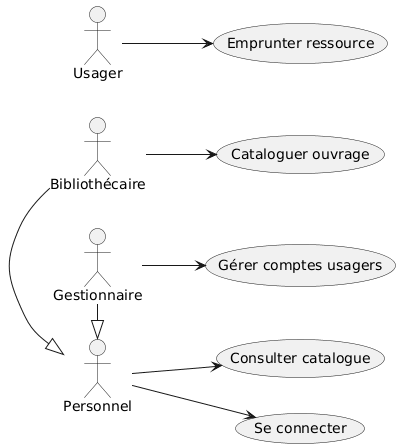

The diagram above was rendered by PlantUML. Its source (embedded in the PNG):
@startuml
left to right direction
actor "Usager" as Usager
actor "Personnel" as Staff
actor "Bibliothécaire" as Biblio
actor "Gestionnaire" as Gest

' Généralisation d'acteurs
Biblio -|> Staff
Gest   -|> Staff

' UC partagés par Personnel (hérités par Biblio et Gest)
(Se connecter) as Login
(Consulter catalogue) as Browse

Staff --> Login
Staff --> Browse

' UC spécifiques
Biblio --> (Cataloguer ouvrage)
Gest   --> (Gérer comptes usagers)
Usager --> (Emprunter ressource)
@enduml